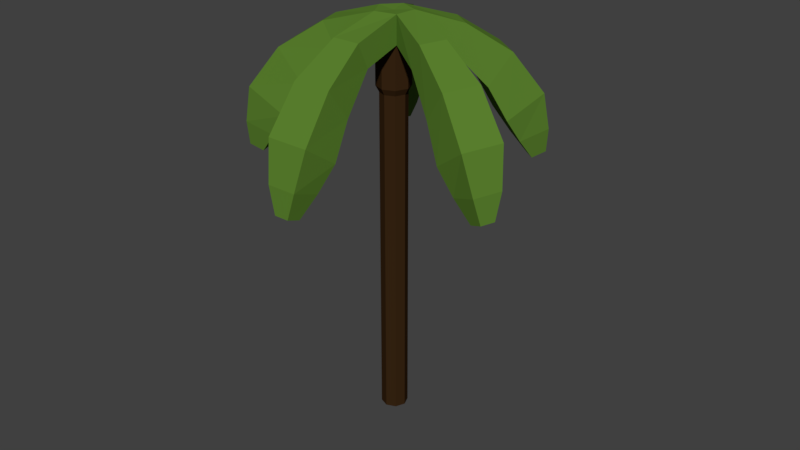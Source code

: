 # Source: PalmTree.blend  (saved by Blender 2.78.0; exported with 4.5.12 LTS)
import bpy
from mathutils import Matrix  # noqa: F401  (used for matrix-valued properties, if any)

bpy.ops.wm.read_factory_settings(use_empty=True)
scene = bpy.context.scene
scene.name = 'Scene'

# ---- collections
col_collection_1 = bpy.data.collections.new('Collection 1'); scene.collection.children.link(col_collection_1)
col_collection_8 = bpy.data.collections.new('Collection 8'); scene.collection.children.link(col_collection_8)

# ---- materials (node trees are filled in below, after node groups)
mat_leaf1 = bpy.data.materials.new('Leaf1')
mat_leaf1.alpha_threshold = 0.0
mat_leaf1.diffuse_color = (0.107, 0.227, 0.02843, 1.0)
mat_leaf1.roughness = 0.5
mat_bark1 = bpy.data.materials.new('Bark1')
mat_bark1.alpha_threshold = 0.0
mat_bark1.roughness = 0.5
mat_leaf2 = bpy.data.materials.new('Leaf2')
mat_leaf2.alpha_threshold = 0.0
mat_leaf2.roughness = 0.5

# ---- material node trees
mat_bark1.use_nodes = True; mat_bark1.node_tree.nodes.clear()
_N = mat_bark1.node_tree.nodes; _L = mat_bark1.node_tree.links
n0 = _N.new('ShaderNodeOutputMaterial'); n0.name = 'Material Output'; n0.location = (300, 300)
n1 = _N.new('ShaderNodeBsdfDiffuse'); n1.name = 'Diffuse BSDF'; n1.location = (10, 300)
n1.inputs[0].default_value = (0.03955, 0.0185, 0.006512, 1.0)
_L.new(n1.outputs[0], n0.inputs[0])
n0.is_active_output = True
mat_leaf2.use_nodes = True; mat_leaf2.node_tree.nodes.clear()
_N = mat_leaf2.node_tree.nodes; _L = mat_leaf2.node_tree.links
n0 = _N.new('ShaderNodeOutputMaterial'); n0.name = 'Material Output'; n0.location = (300, 300)
n1 = _N.new('ShaderNodeBsdfDiffuse'); n1.name = 'Diffuse BSDF'; n1.location = (10, 300)
n1.inputs[0].default_value = (0.02122, 0.06663, 0.002125, 1.0)
_L.new(n1.outputs[0], n0.inputs[0])
n0.is_active_output = True

# ---- world
world_world = bpy.data.worlds.new('World'); scene.world = world_world
world_world.color = (0.05088, 0.05088, 0.05088)
world_world.use_sun_shadow = False
world_world.sun_shadow_jitter_overblur = 0.0
world_world.cycles.sampling_method = 'MANUAL'

# ---- meshes
me_tree = bpy.data.meshes.new('Tree')
me_tree.from_pydata([(-4.284e-06, -1.192e-07, -0.3333), (-3.794e-06, 8.438, -0.3333), (0.2357, -2.384e-07, -0.2357), (0.2357, 8.438, -0.2357), (0.3333, -2.384e-07, 1.311e-06), (0.3333, 8.438, 9.854e-07), (0.2357, -2.384e-07, 0.2357), (0.2357, 8.438, 0.2357), (-4.864e-06, -1.192e-07, 0.3333), (-4.374e-06, 8.438, 0.3333), (-0.2357, 0.0, 0.2357), (-0.2357, 8.438, 0.2357), (-0.3333, 0.0, 8.338e-07), (-0.3333, 8.438, 5.086e-07), (-0.2357, 0.0, -0.2357), (-0.2357, 8.438, -0.2357), (0.2946, 8.594, -0.2946), (-3.725e-06, 8.594, -0.4167), (0.4167, 8.594, 9.522e-07), (0.2946, 8.594, 0.2946), (-4.45e-06, 8.594, 0.4167), (-0.2946, 8.594, 0.2946), (-0.4167, 8.594, 3.561e-07), (-0.2946, 8.594, -0.2946), (0.2946, 9.688, -0.2946), (-3.725e-06, 9.688, -0.4167), (0.4167, 9.688, 6.816e-07), (0.2946, 9.688, 0.2946), (-4.45e-06, 9.688, 0.4167), (-0.2946, 9.688, 0.2946), (-0.4167, 9.688, 8.559e-08), (-0.2946, 9.688, -0.2946), (0.221, 9.844, -0.221), (-3.809e-06, 9.844, -0.3125), (0.3125, 9.844, 4.312e-07), (0.221, 9.844, 0.221), (-4.353e-06, 9.844, 0.3125), (-0.221, 9.844, 0.221), (-0.3125, 9.844, -1.581e-08), (-0.221, 9.844, -0.221)], [], [(0, 1, 3, 2), (2, 3, 5, 4), (4, 5, 7, 6), (6, 7, 9, 8), (8, 9, 11, 10), (10, 11, 13, 12), (12, 13, 15, 14), (14, 15, 1, 0), (0, 2, 4, 6, 8, 10, 12, 14), (1, 15, 23, 17), (23, 22, 30, 31), (3, 1, 17, 16), (7, 5, 18, 19), (13, 11, 21, 22), (9, 7, 19, 20), (15, 13, 22, 23), (5, 3, 16, 18), (11, 9, 20, 21), (30, 29, 37, 38), (21, 20, 28, 29), (19, 18, 26, 27), (16, 17, 25, 24), (17, 23, 31, 25), (22, 21, 29, 30), (20, 19, 27, 28), (18, 16, 24, 26), (32, 33, 39, 38, 37, 36, 35, 34), (28, 27, 35, 36), (26, 24, 32, 34), (31, 30, 38, 39), (29, 28, 36, 37), (27, 26, 34, 35), (24, 25, 33, 32), (25, 31, 39, 33)])
me_tree.polygons.foreach_set('material_index', [1, 1, 1, 1, 1, 1, 1, 1, 1, 1, 1, 1, 1, 1, 1, 1, 1, 1, 1, 1, 1, 1, 1, 1, 1, 1, 1, 1, 1, 1, 1, 1, 1, 1])
me_tree.materials.append(mat_leaf1)
me_tree.materials.append(mat_bark1)
me_tree.materials.append(mat_leaf2)
me_tree.use_remesh_preserve_volume = False
me_tree.use_remesh_preserve_attributes = False
me_tree.use_mirror_vertex_groups = False
me_tree.update()
me_cube = bpy.data.meshes.new('Cube')
me_cube.from_pydata([], [], [])
me_cube.use_remesh_preserve_volume = False
me_cube.use_remesh_preserve_attributes = False
me_cube.use_mirror_vertex_groups = False
me_cube.update()
me_cube_001 = bpy.data.meshes.new('Cube.001')
me_cube_001.from_pydata([(-0.1528, -0.3388, -0.275), (-0.1528, -0.3388, 0.275), (0.275, -0.25, 0.275), (0.275, -0.25, -0.275), (-0.275, -1.009, -0.4992), (-0.275, -1.241, -0.0007653), (0.275, -1.241, -0.0007653), (0.275, -1.009, -0.4992), (-0.385, -1.654, -1.19), (-0.385, -2.096, -0.5596), (0.385, -2.096, -0.5596), (0.385, -1.654, -1.19), (-0.4235, -2.028, -1.868), (-0.4235, -2.722, -1.382), (0.4235, -2.722, -1.382), (0.4235, -2.028, -1.868), (-0.2964, -2.346, -2.351), (-0.2964, -2.904, -2.149), (0.2964, -2.904, -2.149), (0.2964, -2.346, -2.351), (-0.1482, -2.657, -2.771), (-0.1482, -2.935, -2.669), (0.1482, -2.935, -2.669), (0.1482, -2.657, -2.771), (-2.98e-08, 0.0, 0.25), (0.0, 0.0, -0.275)], [], [(2, 1, 5, 6), (4, 7, 11, 8), (3, 2, 6, 7), (0, 3, 7, 4), (1, 0, 4, 5), (8, 11, 15, 12), (5, 4, 8, 9), (6, 5, 9, 10), (7, 6, 10, 11), (14, 13, 17, 18), (9, 8, 12, 13), (10, 9, 13, 14), (11, 10, 14, 15), (16, 19, 23, 20), (15, 14, 18, 19), (12, 15, 19, 16), (13, 12, 16, 17), (23, 22, 21, 20), (17, 16, 20, 21), (18, 17, 21, 22), (19, 18, 22, 23), (1, 2, 24), (3, 0, 25)])
me_cube_001.materials.append(mat_leaf1)
me_cube_001.use_remesh_preserve_volume = False
me_cube_001.use_remesh_preserve_attributes = False
me_cube_001.use_mirror_vertex_groups = False
me_cube_001.update()

# ---- objects
ob_tree = bpy.data.objects.new('Tree', me_tree)
ob_cube = bpy.data.objects.new('Cube', me_cube)
ob_cube_001 = bpy.data.objects.new('Cube.001', me_cube_001)

# ---- transforms, parenting, visibility, modifiers, constraints
ob_tree.location = (0.0, 0.0, 0.0)
ob_tree.rotation_euler = (1.571, 0.0, 0.0)
ob_tree.scale = (0.8, 0.8, 0.8)
ob_tree.lineart.crease_threshold = 0.0
ob_cube.location = (0.0, 0.0, 8.0)
ob_cube.lineart.crease_threshold = 0.0
ob_cube_001.location = (0.0, 0.0, 8.0)
ob_cube_001.rotation_euler = (0.0, 0.0, 1.257)
ob_cube_001.lineart.crease_threshold = 0.0
_m = ob_cube_001.modifiers.new('Array', 'ARRAY')
_m.count = 5
_m.constant_offset_displace = (0.0, 0.0, 0.0)
_m.use_relative_offset = False
_m.relative_offset_displace = (0.0, 0.0, 0.0)
_m.use_object_offset = True
_m.offset_object = ob_cube

# ---- collection membership
col_collection_1.objects.link(ob_tree)
col_collection_8.objects.link(ob_cube)
col_collection_8.objects.link(ob_cube_001)

# ---- scene / render settings (as saved in the file)
scene.frame_start = 1; scene.frame_end = 250; scene.frame_set(1)
scene.render.engine = 'CYCLES'
scene.render.resolution_percentage = 50
scene.render.dither_intensity = 0.0
scene.cycles.use_denoising = False
scene.cycles.samples = 128
scene.cycles.sampling_pattern = 'TABULATED_SOBOL'
scene.cycles.light_sampling_threshold = 0.0
scene.cycles.use_adaptive_sampling = False
scene.cycles.use_light_tree = False
scene.cycles.blur_glossy = 0.0
scene.cycles.sample_clamp_indirect = 0.0
scene.view_settings.view_transform = 'Standard'
bpy.context.view_layer.update()

# ---- added for rendering (the .blend has no active camera and no usable light): camera, sun
cam_auto = bpy.data.cameras.new('AutoCamera')
cam_auto.lens = 50.0
cam_auto.sensor_width = 36.0
cam_auto.clip_end = 1000.0
ob_auto_camera = bpy.data.objects.new('AutoCamera', cam_auto)
scene.collection.objects.link(ob_auto_camera)
ob_auto_camera.location = (12.1685, -14.4307, 13.7155)
ob_auto_camera.rotation_euler = (1.09748, -7.21219e-08, 0.694738)
scene.camera = ob_auto_camera
light_auto_sun = bpy.data.lights.new('AutoSun', 'SUN')
light_auto_sun.energy = 3.0
light_auto_sun.angle = 0.0523599
ob_auto_sun = bpy.data.objects.new('AutoSun', light_auto_sun)
scene.collection.objects.link(ob_auto_sun)
ob_auto_sun.rotation_euler = (0.872665, 0.174533, 0.523599)
bpy.context.view_layer.update()
